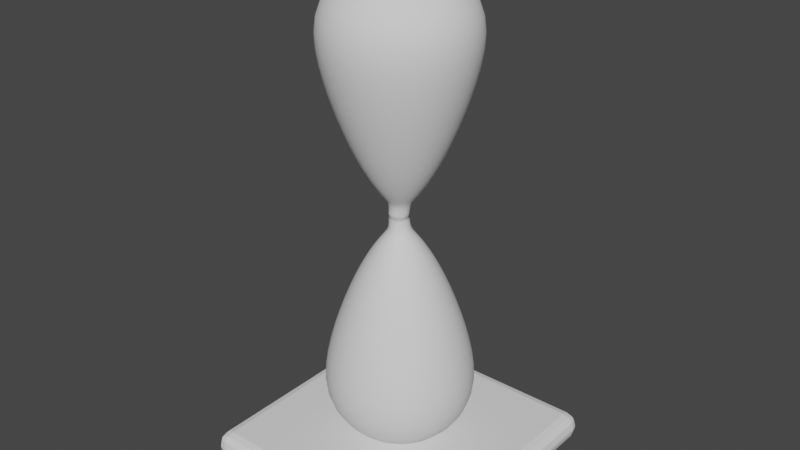 # Source: 0519_SimpleHourglass.blend  (saved by Blender 3.6.13; exported with 4.5.12 LTS)
import bpy
from mathutils import Matrix  # noqa: F401  (used for matrix-valued properties, if any)

bpy.ops.wm.read_factory_settings(use_empty=True)
scene = bpy.context.scene
scene.name = 'Scene'

# ---- collections
col_collection = bpy.data.collections.new('Collection'); scene.collection.children.link(col_collection)

# ---- world
world_world = bpy.data.worlds.new('World'); scene.world = world_world
world_world.use_nodes = True; world_world.node_tree.nodes.clear()
_N = world_world.node_tree.nodes; _L = world_world.node_tree.links
n0 = _N.new('ShaderNodeOutputWorld'); n0.name = 'World Output'; n0.location = (300, 300)
n1 = _N.new('ShaderNodeBackground'); n1.name = 'Background'; n1.location = (10, 300)
n1.inputs[0].default_value = (0.05088, 0.05088, 0.05088, 1.0)
_L.new(n1.outputs[0], n0.inputs[0])
n0.is_active_output = True
world_world.color = (0.05088, 0.05088, 0.05088)
world_world.use_sun_shadow = False
world_world.sun_shadow_jitter_overblur = 0.0

# ---- meshes
me_cylinder_001 = bpy.data.meshes.new('Cylinder.001')
me_cylinder_001.from_pydata([(2.783e-10, 0.07516, 0.1008), (-5.637e-09, 0.2046, 1.85), (0.02876, 0.06944, 0.1008), (0.07831, 0.1891, 1.85), (0.05314, 0.05314, 0.1008), (0.1447, 0.1447, 1.85), (0.06944, 0.02876, 0.1008), (0.1891, 0.07831, 1.85), (0.07516, -3.078e-09, 0.1008), (0.2046, 1.325e-09, 1.85), (0.06944, -0.02876, 0.1008), (0.1891, -0.07831, 1.85), (0.05314, -0.05314, 0.1008), (0.1447, -0.1447, 1.85), (0.02876, -0.06944, 0.1008), (0.07831, -0.1891, 1.85), (2.783e-10, -0.07516, 0.1008), (-5.637e-09, -0.2046, 1.85), (-0.02876, -0.06944, 0.1008), (-0.07831, -0.1891, 1.85), (-0.05314, -0.05314, 0.1008), (-0.1447, -0.1447, 1.85), (-0.06944, -0.02876, 0.1008), (-0.1891, -0.07831, 1.85), (-0.07516, -3.078e-09, 0.1008), (-0.2046, 1.325e-09, 1.85), (-0.06944, 0.02876, 0.1008), (-0.1891, 0.07831, 1.85), (-0.05314, 0.05314, 0.1008), (-0.1447, 0.1447, 1.85), (-0.02876, 0.06944, 0.1008), (-0.07831, 0.1891, 1.85), (3.976e-10, 0.1272, 0.1585), (6.91e-10, 0.2554, 0.3324), (1.062e-09, 0.4175, 0.6687), (1.415e-09, 0.5714, 1.137), (7.163e-10, 0.5879, 1.535), (0.225, 0.5431, 1.535), (0.2187, 0.5279, 1.137), (0.1598, 0.3857, 0.6687), (0.09772, 0.2359, 0.3324), (0.04869, 0.1175, 0.1585), (0.4157, 0.4157, 1.535), (0.4041, 0.4041, 1.137), (0.2952, 0.2952, 0.6687), (0.1806, 0.1806, 0.3324), (0.08996, 0.08996, 0.1585), (0.5431, 0.225, 1.535), (0.5279, 0.2187, 1.137), (0.3857, 0.1598, 0.6687), (0.2359, 0.09772, 0.3324), (0.1175, 0.04869, 0.1585), (0.5879, 1.337e-09, 1.535), (0.5714, 1.195e-09, 1.137), (0.4175, -1.306e-10, 0.6687), (0.2554, -1.526e-09, 0.3324), (0.1272, -2.63e-09, 0.1585), (0.5431, -0.225, 1.535), (0.5279, -0.2187, 1.137), (0.3857, -0.1598, 0.6687), (0.2359, -0.09772, 0.3324), (0.1175, -0.04869, 0.1585), (0.4157, -0.4157, 1.535), (0.4041, -0.4041, 1.137), (0.2952, -0.2952, 0.6687), (0.1806, -0.1806, 0.3324), (0.08996, -0.08996, 0.1585), (0.225, -0.5431, 1.535), (0.2187, -0.5279, 1.137), (0.1598, -0.3857, 0.6687), (0.09772, -0.2359, 0.3324), (0.04869, -0.1175, 0.1585), (7.163e-10, -0.5879, 1.535), (1.415e-09, -0.5714, 1.137), (1.062e-09, -0.4175, 0.6687), (6.91e-10, -0.2554, 0.3324), (3.976e-10, -0.1272, 0.1585), (-0.225, -0.5431, 1.535), (-0.2187, -0.5279, 1.137), (-0.1598, -0.3857, 0.6687), (-0.09772, -0.2359, 0.3324), (-0.04869, -0.1175, 0.1585), (-0.4157, -0.4157, 1.535), (-0.4041, -0.4041, 1.137), (-0.2952, -0.2952, 0.6687), (-0.1806, -0.1806, 0.3324), (-0.08996, -0.08996, 0.1585), (-0.5431, -0.225, 1.535), (-0.5279, -0.2187, 1.137), (-0.3857, -0.1598, 0.6687), (-0.2359, -0.09772, 0.3324), (-0.1175, -0.04869, 0.1585), (-0.5879, 1.337e-09, 1.535), (-0.5714, 1.195e-09, 1.137), (-0.4175, -1.306e-10, 0.6687), (-0.2554, -1.526e-09, 0.3324), (-0.1272, -2.63e-09, 0.1585), (-0.5431, 0.225, 1.535), (-0.5279, 0.2187, 1.137), (-0.3857, 0.1598, 0.6687), (-0.2359, 0.09772, 0.3324), (-0.1175, 0.04869, 0.1585), (-0.4157, 0.4157, 1.535), (-0.4041, 0.4041, 1.137), (-0.2952, 0.2952, 0.6687), (-0.1806, 0.1806, 0.3324), (-0.08996, 0.08996, 0.1585), (-0.225, 0.5431, 1.535), (-0.2187, 0.5279, 1.137), (-0.1598, 0.3857, 0.6687), (-0.09772, 0.2359, 0.3324), (-0.04869, 0.1175, 0.1585), (-0.01123, 0.07516, 0.0), (0.01753, 0.06944, 0.0), (0.04192, 0.05314, 0.0), (0.05821, 0.02876, 0.0), (0.06393, 3.413e-08, 0.0), (0.05821, -0.02876, 0.0), (0.04192, -0.05314, 0.0), (0.01753, -0.06944, 0.0), (-0.01123, -0.07516, 0.0), (-0.03999, -0.06944, 0.0), (-0.06437, -0.05314, 0.0), (-0.08066, -0.02876, 0.0), (-0.08639, 3.413e-08, 0.0), (-0.08066, 0.02876, 0.0), (-0.06437, 0.05314, 0.0), (-0.03999, 0.06944, 0.0)], [], [(36, 1, 3, 37), (37, 3, 5, 42), (42, 5, 7, 47), (47, 7, 9, 52), (52, 9, 11, 57), (57, 11, 13, 62), (62, 13, 15, 67), (67, 15, 17, 72), (72, 17, 19, 77), (77, 19, 21, 82), (82, 21, 23, 87), (87, 23, 25, 92), (92, 25, 27, 97), (97, 27, 29, 102), (3, 1, 31, 29, 27, 25, 23, 21, 19, 17, 15, 13, 11, 9, 7, 5), (102, 29, 31, 107), (107, 31, 1, 36), (10, 12, 118, 117), (30, 111, 32, 0), (111, 110, 33, 32), (110, 109, 34, 33), (109, 108, 35, 34), (108, 107, 36, 35), (28, 106, 111, 30), (106, 105, 110, 111), (105, 104, 109, 110), (104, 103, 108, 109), (103, 102, 107, 108), (26, 101, 106, 28), (101, 100, 105, 106), (100, 99, 104, 105), (99, 98, 103, 104), (98, 97, 102, 103), (24, 96, 101, 26), (96, 95, 100, 101), (95, 94, 99, 100), (94, 93, 98, 99), (93, 92, 97, 98), (22, 91, 96, 24), (91, 90, 95, 96), (90, 89, 94, 95), (89, 88, 93, 94), (88, 87, 92, 93), (20, 86, 91, 22), (86, 85, 90, 91), (85, 84, 89, 90), (84, 83, 88, 89), (83, 82, 87, 88), (18, 81, 86, 20), (81, 80, 85, 86), (80, 79, 84, 85), (79, 78, 83, 84), (78, 77, 82, 83), (16, 76, 81, 18), (76, 75, 80, 81), (75, 74, 79, 80), (74, 73, 78, 79), (73, 72, 77, 78), (14, 71, 76, 16), (71, 70, 75, 76), (70, 69, 74, 75), (69, 68, 73, 74), (68, 67, 72, 73), (12, 66, 71, 14), (66, 65, 70, 71), (65, 64, 69, 70), (64, 63, 68, 69), (63, 62, 67, 68), (10, 61, 66, 12), (61, 60, 65, 66), (60, 59, 64, 65), (59, 58, 63, 64), (58, 57, 62, 63), (8, 56, 61, 10), (56, 55, 60, 61), (55, 54, 59, 60), (54, 53, 58, 59), (53, 52, 57, 58), (6, 51, 56, 8), (51, 50, 55, 56), (50, 49, 54, 55), (49, 48, 53, 54), (48, 47, 52, 53), (4, 46, 51, 6), (46, 45, 50, 51), (45, 44, 49, 50), (44, 43, 48, 49), (43, 42, 47, 48), (2, 41, 46, 4), (41, 40, 45, 46), (40, 39, 44, 45), (39, 38, 43, 44), (38, 37, 42, 43), (0, 32, 41, 2), (32, 33, 40, 41), (33, 34, 39, 40), (34, 35, 38, 39), (35, 36, 37, 38), (112, 113, 114, 115, 116, 117, 118, 119, 120, 121, 122, 123, 124, 125, 126, 127), (20, 22, 123, 122), (30, 0, 112, 127), (6, 8, 116, 115), (16, 18, 121, 120), (26, 28, 126, 125), (2, 4, 114, 113), (12, 14, 119, 118), (22, 24, 124, 123), (8, 10, 117, 116), (18, 20, 122, 121), (28, 30, 127, 126), (4, 6, 115, 114), (14, 16, 120, 119), (0, 2, 113, 112), (24, 26, 125, 124)])
me_cylinder_001.polygons.foreach_set('use_smooth', [True] * 114)
_uv = me_cylinder_001.uv_layers.new(name='UVMap')
_uv.uv.foreach_set('vector', [1.0, 0.9167, 1.0, 1.0, 0.9375, 1.0, 0.9375, 0.9167, 0.9375, 0.9167, 0.9375, 1.0, 0.875, 1.0, 0.875, 0.9167, 0.875, 0.9167, 0.875, 1.0, 0.8125, 1.0, 0.8125, 0.9167, 0.8125, 0.9167, 0.8125, 1.0, 0.75, 1.0, 0.75, 0.9167, 0.75, 0.9167, 0.75, 1.0, 0.6875, 1.0, 0.6875, 0.9167, 0.6875, 0.9167, 0.6875, 1.0, 0.625, 1.0, 0.625, 0.9167, 0.625, 0.9167, 0.625, 1.0, 0.5625, 1.0, 0.5625, 0.9167, 0.5625, 0.9167, 0.5625, 1.0, 0.5, 1.0, 0.5, 0.9167, 0.5, 0.9167, 0.5, 1.0, 0.4375, 1.0, 0.4375, 0.9167, 0.4375, 0.9167, 0.4375, 1.0, 0.375, 1.0, 0.375, 0.9167, 0.375, 0.9167, 0.375, 1.0, 0.3125, 1.0, 0.3125, 0.9167, 0.3125, 0.9167, 0.3125, 1.0, 0.25, 1.0, 0.25, 0.9167, 0.25, 0.9167, 0.25, 1.0, 0.1875, 1.0, 0.1875, 0.9167, 0.1875, 0.9167, 0.1875, 1.0, 0.125, 1.0, 0.125, 0.9167, 0.3418, 0.4717, 0.25, 0.49, 0.1582, 0.4717, 0.08029, 0.4197, 0.02827, 0.3418, 0.01, 0.25, 0.02827, 0.1582, 0.08029, 0.08029, 0.1582, 0.02827, 0.25, 0.01, 0.3418, 0.02827, 0.4197, 0.08029, 0.4717, 0.1582, 0.49, 0.25, 0.4717, 0.3418, 0.4197, 0.4197, 0.125, 0.9167, 0.125, 1.0, 0.0625, 1.0, 0.0625, 0.9167, 0.0625, 0.9167, 0.0625, 1.0, 0.0, 1.0, 0.0, 0.9167, 0.6875, 0.5, 0.625, 0.5, 0.625, 0.5, 0.6875, 0.5, 0.0625, 0.5, 0.0625, 0.5833, 0.0, 0.5833, 0.0, 0.5, 0.0625, 0.5833, 0.0625, 0.6667, 0.0, 0.6667, 0.0, 0.5833, 0.0625, 0.6667, 0.0625, 0.75, 0.0, 0.75, 0.0, 0.6667, 0.0625, 0.75, 0.0625, 0.8333, 0.0, 0.8333, 0.0, 0.75, 0.0625, 0.8333, 0.0625, 0.9167, 0.0, 0.9167, 0.0, 0.8333, 0.125, 0.5, 0.125, 0.5833, 0.0625, 0.5833, 0.0625, 0.5, 0.125, 0.5833, 0.125, 0.6667, 0.0625, 0.6667, 0.0625, 0.5833, 0.125, 0.6667, 0.125, 0.75, 0.0625, 0.75, 0.0625, 0.6667, 0.125, 0.75, 0.125, 0.8333, 0.0625, 0.8333, 0.0625, 0.75, 0.125, 0.8333, 0.125, 0.9167, 0.0625, 0.9167, 0.0625, 0.8333, 0.1875, 0.5, 0.1875, 0.5833, 0.125, 0.5833, 0.125, 0.5, 0.1875, 0.5833, 0.1875, 0.6667, 0.125, 0.6667, 0.125, 0.5833, 0.1875, 0.6667, 0.1875, 0.75, 0.125, 0.75, 0.125, 0.6667, 0.1875, 0.75, 0.1875, 0.8333, 0.125, 0.8333, 0.125, 0.75, 0.1875, 0.8333, 0.1875, 0.9167, 0.125, 0.9167, 0.125, 0.8333, 0.25, 0.5, 0.25, 0.5833, 0.1875, 0.5833, 0.1875, 0.5, 0.25, 0.5833, 0.25, 0.6667, 0.1875, 0.6667, 0.1875, 0.5833, 0.25, 0.6667, 0.25, 0.75, 0.1875, 0.75, 0.1875, 0.6667, 0.25, 0.75, 0.25, 0.8333, 0.1875, 0.8333, 0.1875, 0.75, 0.25, 0.8333, 0.25, 0.9167, 0.1875, 0.9167, 0.1875, 0.8333, 0.3125, 0.5, 0.3125, 0.5833, 0.25, 0.5833, 0.25, 0.5, 0.3125, 0.5833, 0.3125, 0.6667, 0.25, 0.6667, 0.25, 0.5833, 0.3125, 0.6667, 0.3125, 0.75, 0.25, 0.75, 0.25, 0.6667, 0.3125, 0.75, 0.3125, 0.8333, 0.25, 0.8333, 0.25, 0.75, 0.3125, 0.8333, 0.3125, 0.9167, 0.25, 0.9167, 0.25, 0.8333, 0.375, 0.5, 0.375, 0.5833, 0.3125, 0.5833, 0.3125, 0.5, 0.375, 0.5833, 0.375, 0.6667, 0.3125, 0.6667, 0.3125, 0.5833, 0.375, 0.6667, 0.375, 0.75, 0.3125, 0.75, 0.3125, 0.6667, 0.375, 0.75, 0.375, 0.8333, 0.3125, 0.8333, 0.3125, 0.75, 0.375, 0.8333, 0.375, 0.9167, 0.3125, 0.9167, 0.3125, 0.8333, 0.4375, 0.5, 0.4375, 0.5833, 0.375, 0.5833, 0.375, 0.5, 0.4375, 0.5833, 0.4375, 0.6667, 0.375, 0.6667, 0.375, 0.5833, 0.4375, 0.6667, 0.4375, 0.75, 0.375, 0.75, 0.375, 0.6667, 0.4375, 0.75, 0.4375, 0.8333, 0.375, 0.8333, 0.375, 0.75, 0.4375, 0.8333, 0.4375, 0.9167, 0.375, 0.9167, 0.375, 0.8333, 0.5, 0.5, 0.5, 0.5833, 0.4375, 0.5833, 0.4375, 0.5, 0.5, 0.5833, 0.5, 0.6667, 0.4375, 0.6667, 0.4375, 0.5833, 0.5, 0.6667, 0.5, 0.75, 0.4375, 0.75, 0.4375, 0.6667, 0.5, 0.75, 0.5, 0.8333, 0.4375, 0.8333, 0.4375, 0.75, 0.5, 0.8333, 0.5, 0.9167, 0.4375, 0.9167, 0.4375, 0.8333, 0.5625, 0.5, 0.5625, 0.5833, 0.5, 0.5833, 0.5, 0.5, 0.5625, 0.5833, 0.5625, 0.6667, 0.5, 0.6667, 0.5, 0.5833, 0.5625, 0.6667, 0.5625, 0.75, 0.5, 0.75, 0.5, 0.6667, 0.5625, 0.75, 0.5625, 0.8333, 0.5, 0.8333, 0.5, 0.75, 0.5625, 0.8333, 0.5625, 0.9167, 0.5, 0.9167, 0.5, 0.8333, 0.625, 0.5, 0.625, 0.5833, 0.5625, 0.5833, 0.5625, 0.5, 0.625, 0.5833, 0.625, 0.6667, 0.5625, 0.6667, 0.5625, 0.5833, 0.625, 0.6667, 0.625, 0.75, 0.5625, 0.75, 0.5625, 0.6667, 0.625, 0.75, 0.625, 0.8333, 0.5625, 0.8333, 0.5625, 0.75, 0.625, 0.8333, 0.625, 0.9167, 0.5625, 0.9167, 0.5625, 0.8333, 0.6875, 0.5, 0.6875, 0.5833, 0.625, 0.5833, 0.625, 0.5, 0.6875, 0.5833, 0.6875, 0.6667, 0.625, 0.6667, 0.625, 0.5833, 0.6875, 0.6667, 0.6875, 0.75, 0.625, 0.75, 0.625, 0.6667, 0.6875, 0.75, 0.6875, 0.8333, 0.625, 0.8333, 0.625, 0.75, 0.6875, 0.8333, 0.6875, 0.9167, 0.625, 0.9167, 0.625, 0.8333, 0.75, 0.5, 0.75, 0.5833, 0.6875, 0.5833, 0.6875, 0.5, 0.75, 0.5833, 0.75, 0.6667, 0.6875, 0.6667, 0.6875, 0.5833, 0.75, 0.6667, 0.75, 0.75, 0.6875, 0.75, 0.6875, 0.6667, 0.75, 0.75, 0.75, 0.8333, 0.6875, 0.8333, 0.6875, 0.75, 0.75, 0.8333, 0.75, 0.9167, 0.6875, 0.9167, 0.6875, 0.8333, 0.8125, 0.5, 0.8125, 0.5833, 0.75, 0.5833, 0.75, 0.5, 0.8125, 0.5833, 0.8125, 0.6667, 0.75, 0.6667, 0.75, 0.5833, 0.8125, 0.6667, 0.8125, 0.75, 0.75, 0.75, 0.75, 0.6667, 0.8125, 0.75, 0.8125, 0.8333, 0.75, 0.8333, 0.75, 0.75, 0.8125, 0.8333, 0.8125, 0.9167, 0.75, 0.9167, 0.75, 0.8333, 0.875, 0.5, 0.875, 0.5833, 0.8125, 0.5833, 0.8125, 0.5, 0.875, 0.5833, 0.875, 0.6667, 0.8125, 0.6667, 0.8125, 0.5833, 0.875, 0.6667, 0.875, 0.75, 0.8125, 0.75, 0.8125, 0.6667, 0.875, 0.75, 0.875, 0.8333, 0.8125, 0.8333, 0.8125, 0.75, 0.875, 0.8333, 0.875, 0.9167, 0.8125, 0.9167, 0.8125, 0.8333, 0.9375, 0.5, 0.9375, 0.5833, 0.875, 0.5833, 0.875, 0.5, 0.9375, 0.5833, 0.9375, 0.6667, 0.875, 0.6667, 0.875, 0.5833, 0.9375, 0.6667, 0.9375, 0.75, 0.875, 0.75, 0.875, 0.6667, 0.9375, 0.75, 0.9375, 0.8333, 0.875, 0.8333, 0.875, 0.75, 0.9375, 0.8333, 0.9375, 0.9167, 0.875, 0.9167, 0.875, 0.8333, 1.0, 0.5, 1.0, 0.5833, 0.9375, 0.5833, 0.9375, 0.5, 1.0, 0.5833, 1.0, 0.6667, 0.9375, 0.6667, 0.9375, 0.5833, 1.0, 0.6667, 1.0, 0.75, 0.9375, 0.75, 0.9375, 0.6667, 1.0, 0.75, 1.0, 0.8333, 0.9375, 0.8333, 0.9375, 0.75, 1.0, 0.8333, 1.0, 0.9167, 0.9375, 0.9167, 0.9375, 0.8333, 0.75, 0.49, 0.8418, 0.4717, 0.9197, 0.4197, 0.9717, 0.3418, 0.99, 0.25, 0.9717, 0.1582, 0.9197, 0.08029, 0.8418, 0.02827, 0.75, 0.01, 0.6582, 0.02827, 0.5803, 0.08029, 0.5283, 0.1582, 0.51, 0.25, 0.5283, 0.3418, 0.5803, 0.4197, 0.6582, 0.4717, 0.375, 0.5, 0.3125, 0.5, 0.3125, 0.5, 0.375, 0.5, 0.0625, 0.5, 0.0, 0.5, 0.0, 0.5, 0.0625, 0.5, 0.8125, 0.5, 0.75, 0.5, 0.75, 0.5, 0.8125, 0.5, 0.5, 0.5, 0.4375, 0.5, 0.4375, 0.5, 0.5, 0.5, 0.1875, 0.5, 0.125, 0.5, 0.125, 0.5, 0.1875, 0.5, 0.9375, 0.5, 0.875, 0.5, 0.875, 0.5, 0.9375, 0.5, 0.625, 0.5, 0.5625, 0.5, 0.5625, 0.5, 0.625, 0.5, 0.3125, 0.5, 0.25, 0.5, 0.25, 0.5, 0.3125, 0.5, 0.75, 0.5, 0.6875, 0.5, 0.6875, 0.5, 0.75, 0.5, 0.4375, 0.5, 0.375, 0.5, 0.375, 0.5, 0.4375, 0.5, 0.125, 0.5, 0.0625, 0.5, 0.0625, 0.5, 0.125, 0.5, 0.875, 0.5, 0.8125, 0.5, 0.8125, 0.5, 0.875, 0.5, 0.5625, 0.5, 0.5, 0.5, 0.5, 0.5, 0.5625, 0.5, 1.0, 0.5, 0.9375, 0.5, 0.9375, 0.5, 1.0, 0.5, 0.25, 0.5, 0.1875, 0.5, 0.1875, 0.5, 0.25, 0.5])
me_cylinder_001.update()
me_cube = bpy.data.meshes.new('Cube')
me_cube.from_pydata([(-1.0, -1.0, -0.1094), (-1.0, -1.0, 0.1094), (-1.0, 1.0, -0.1094), (-1.0, 1.0, 0.1094), (1.0, -1.0, -0.1094), (1.0, -1.0, 0.1094), (1.0, 1.0, -0.1094), (1.0, 1.0, 0.1094)], [], [(0, 1, 3, 2), (2, 3, 7, 6), (6, 7, 5, 4), (4, 5, 1, 0), (2, 6, 4, 0), (7, 3, 1, 5)])
_uv = me_cube.uv_layers.new(name='UVMap')
_uv.uv.foreach_set('vector', [0.375, 0.0, 0.625, 0.0, 0.625, 0.25, 0.375, 0.25, 0.375, 0.25, 0.625, 0.25, 0.625, 0.5, 0.375, 0.5, 0.375, 0.5, 0.625, 0.5, 0.625, 0.75, 0.375, 0.75, 0.375, 0.75, 0.625, 0.75, 0.625, 1.0, 0.375, 1.0, 0.125, 0.5, 0.375, 0.5, 0.375, 0.75, 0.125, 0.75, 0.625, 0.5, 0.875, 0.5, 0.875, 0.75, 0.625, 0.75])
me_cube.update()

# ---- objects
ob_empty = bpy.data.objects.new('Empty', None)
ob_cylinder = bpy.data.objects.new('Cylinder', me_cylinder_001)
ob_cube = bpy.data.objects.new('Cube', me_cube)

# ---- transforms, parenting, visibility, modifiers, constraints
ob_empty.location = (0.0, 0.0, 0.0)
ob_empty.rotation_euler = (1.571, -0.0, -0.0)
ob_empty.empty_display_type = 'IMAGE'
ob_empty.empty_display_size = 5.0
ob_empty.empty_image_depth = 'FRONT'
ob_empty.use_empty_image_alpha = True
ob_empty.color = (1.0, 1.0, 1.0, 0.4)
ob_cylinder.location = (0.0, 0.0, 0.0)
_m = ob_cylinder.modifiers.new('Mirror', 'MIRROR')
_m.use_axis = (False, False, True)
_m.use_clip = True
_m = ob_cylinder.modifiers.new('Subdivision', 'SUBSURF')
ob_cube.location = (0.0, 0.0, -1.895)
_m = ob_cube.modifiers.new('Bevel', 'BEVEL')
_m.segments = 3

# ---- collection membership
col_collection.objects.link(ob_empty)
col_collection.objects.link(ob_cylinder)
col_collection.objects.link(ob_cube)

# ---- scene / render settings (as saved in the file)
scene.frame_start = 1; scene.frame_end = 250; scene.frame_set(1)
scene.render.engine = 'BLENDER_EEVEE_NEXT'
scene.cycles.sampling_pattern = 'TABULATED_SOBOL'
scene.view_settings.view_transform = 'Filmic'
bpy.context.view_layer.update()

# ---- added for rendering (the .blend has no active camera and no usable light): camera, sun
cam_auto = bpy.data.cameras.new('AutoCamera')
cam_auto.lens = 50.0
cam_auto.sensor_width = 36.0
cam_auto.clip_end = 1000.0
ob_auto_camera = bpy.data.objects.new('AutoCamera', cam_auto)
scene.collection.objects.link(ob_auto_camera)
ob_auto_camera.location = (4.42357, -5.30828, 3.46199)
ob_auto_camera.rotation_euler = (1.09748, -7.21219e-08, 0.694738)
scene.camera = ob_auto_camera
light_auto_sun = bpy.data.lights.new('AutoSun', 'SUN')
light_auto_sun.energy = 3.0
light_auto_sun.angle = 0.0523599
ob_auto_sun = bpy.data.objects.new('AutoSun', light_auto_sun)
scene.collection.objects.link(ob_auto_sun)
ob_auto_sun.rotation_euler = (0.872665, 0.174533, 0.523599)
bpy.context.view_layer.update()
